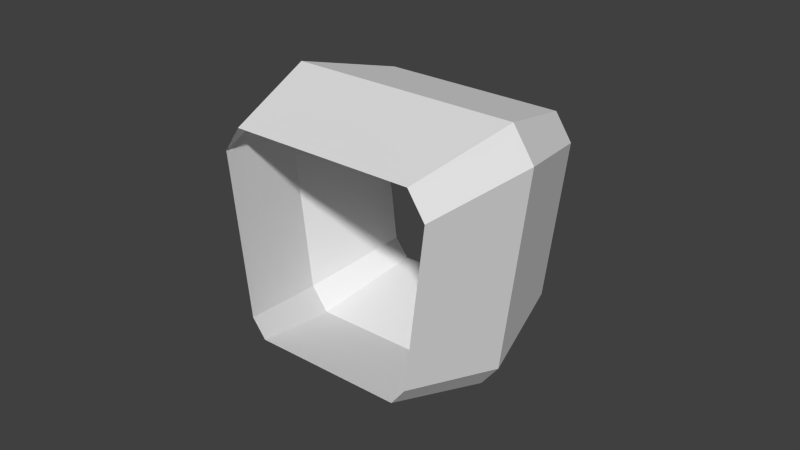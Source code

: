 # Source: Modul_Gang_Kurz.blend  (saved by Blender 2.79.0; exported with 4.5.12 LTS)
import bpy
from mathutils import Matrix  # noqa: F401  (used for matrix-valued properties, if any)

bpy.ops.wm.read_factory_settings(use_empty=True)
scene = bpy.context.scene
scene.name = 'Scene'

# ---- collections
col_collection_12 = bpy.data.collections.new('Collection 12'); scene.collection.children.link(col_collection_12)

# ---- world
world_world = bpy.data.worlds.new('World'); scene.world = world_world
world_world.color = (0.05088, 0.05088, 0.05088)
world_world.use_sun_shadow = False
world_world.sun_shadow_jitter_overblur = 0.0
world_world.cycles.sampling_method = 'NONE'
world_world.cycles.sample_map_resolution = 256

# ---- meshes
me_circle_001 = bpy.data.meshes.new('Circle.001')
me_circle_001.from_pydata([(1.467, -5.504, 0.5), (4.312, -3.861, 4.5), (0.8986, -5.832, 4.0), (4.033, -4.022, 0.5), (1.188, -5.665, 4.5), (4.271, -3.885, 0.8606), (4.601, -3.694, 4.0), (1.229, -5.641, 0.8606), (3.467, -8.968, 0.5), (6.312, -7.325, 4.5), (2.899, -9.296, 4.0), (6.033, -7.486, 0.5), (3.188, -9.129, 4.5), (6.271, -7.349, 0.8606), (6.601, -7.158, 4.0), (3.229, -9.106, 0.8606), (5.666, -5.389, 0.4439), (6.082, -5.149, 4.399), (1.782, -7.631, 5.028), (1.418, -7.842, 4.399), (5.718, -5.359, 5.028), (2.133, -7.429, -0.01035), (5.367, -5.562, -0.01035), (1.834, -7.602, 0.4439)], [], [(17, 16, 13, 14), (19, 18, 12, 10), (20, 17, 14, 9), (22, 21, 8, 11), (16, 22, 11, 13), (23, 19, 10, 15), (21, 23, 15, 8), (18, 20, 9, 12), (4, 1, 20, 18), (0, 7, 23, 21), (7, 2, 19, 23), (5, 3, 22, 16), (3, 0, 21, 22), (1, 6, 17, 20), (2, 4, 18, 19), (6, 5, 16, 17)])
me_circle_001.use_remesh_preserve_volume = False
me_circle_001.use_remesh_preserve_attributes = False
me_circle_001.use_mirror_vertex_groups = False
me_circle_001.update()

# ---- objects
ob_gangkurz = bpy.data.objects.new('GangKurz', me_circle_001)

# ---- transforms, parenting, visibility, modifiers, constraints
ob_gangkurz.location = (0.0, 0.0, 0.0)
ob_gangkurz.rotation_euler = (0.0, -0.0, -0.5236)
ob_gangkurz.lineart.crease_threshold = 0.0

# ---- collection membership
col_collection_12.objects.link(ob_gangkurz)

# ---- scene / render settings (as saved in the file)
scene.frame_start = 1; scene.frame_end = 250; scene.frame_set(1)
scene.render.engine = 'BLENDER_EEVEE_NEXT'
scene.render.resolution_percentage = 50
scene.render.dither_intensity = 0.0
scene.cycles.use_denoising = False
scene.cycles.samples = 10
scene.cycles.sampling_pattern = 'TABULATED_SOBOL'
scene.cycles.light_sampling_threshold = 0.0
scene.cycles.use_adaptive_sampling = False
scene.cycles.use_light_tree = False
scene.cycles.blur_glossy = 0.0
scene.cycles.pixel_filter_type = 'GAUSSIAN'
scene.cycles.sample_clamp_indirect = 0.0
scene.view_settings.view_transform = 'Standard'
bpy.context.view_layer.update()

# ---- added for rendering (the .blend has no active camera and no usable light): camera, sun
cam_auto = bpy.data.cameras.new('AutoCamera')
cam_auto.lens = 50.0
cam_auto.sensor_width = 36.0
cam_auto.clip_end = 1000.0
ob_auto_camera = bpy.data.objects.new('AutoCamera', cam_auto)
scene.collection.objects.link(ob_auto_camera)
ob_auto_camera.location = (11.1269, -20.8523, 11.4106)
ob_auto_camera.rotation_euler = (1.09748, -7.21219e-08, 0.694738)
scene.camera = ob_auto_camera
light_auto_sun = bpy.data.lights.new('AutoSun', 'SUN')
light_auto_sun.energy = 3.0
light_auto_sun.angle = 0.0523599
ob_auto_sun = bpy.data.objects.new('AutoSun', light_auto_sun)
scene.collection.objects.link(ob_auto_sun)
ob_auto_sun.rotation_euler = (0.872665, 0.174533, 0.523599)
bpy.context.view_layer.update()
